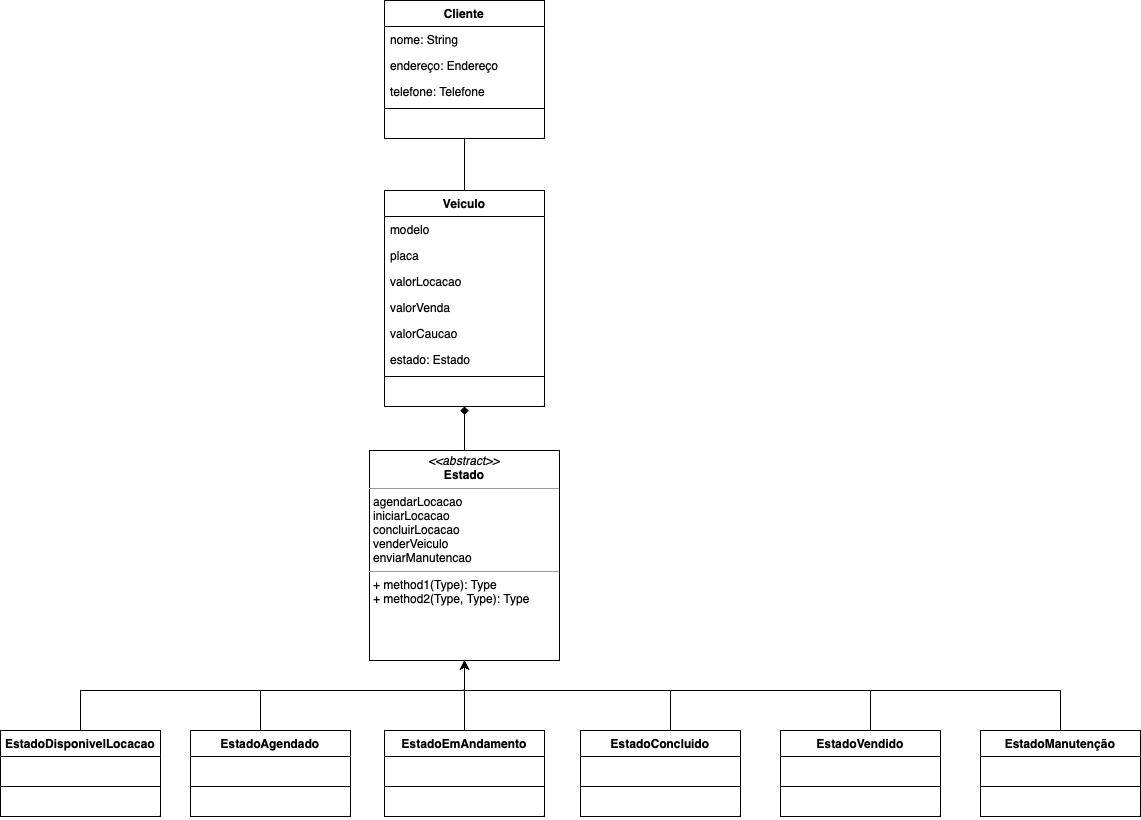

The diagram above was exported from draw.io. Its source (the exported page's mxGraphModel, read from the mxfile embedded in the PNG):
<mxGraphModel dx="1665" dy="729" grid="1" gridSize="10" guides="1" tooltips="1" connect="1" arrows="1" fold="1" page="1" pageScale="1" pageWidth="827" pageHeight="1169" math="0" shadow="0">
  <root>
    <mxCell id="0" />
    <mxCell id="1" parent="0" />
    <mxCell id="j1qRPHCnCbwGaeGuchcs-17" value="" style="edgeStyle=orthogonalEdgeStyle;rounded=0;orthogonalLoop=1;jettySize=auto;html=1;endArrow=none;endFill=0;" edge="1" parent="1" source="j1qRPHCnCbwGaeGuchcs-1" target="j1qRPHCnCbwGaeGuchcs-11">
      <mxGeometry relative="1" as="geometry" />
    </mxCell>
    <mxCell id="j1qRPHCnCbwGaeGuchcs-1" value="Cliente" style="swimlane;fontStyle=1;align=center;verticalAlign=top;childLayout=stackLayout;horizontal=1;startSize=26;horizontalStack=0;resizeParent=1;resizeParentMax=0;resizeLast=0;collapsible=1;marginBottom=0;whiteSpace=wrap;html=1;strokeWidth=1;" vertex="1" parent="1">
      <mxGeometry x="334" y="190" width="160" height="138" as="geometry" />
    </mxCell>
    <mxCell id="j1qRPHCnCbwGaeGuchcs-10" value="nome: String&lt;span style=&quot;white-space: pre;&quot;&gt;&lt;/span&gt;" style="text;strokeColor=none;fillColor=none;align=left;verticalAlign=top;spacingLeft=4;spacingRight=4;overflow=hidden;rotatable=0;points=[[0,0.5],[1,0.5]];portConstraint=eastwest;whiteSpace=wrap;html=1;" vertex="1" parent="j1qRPHCnCbwGaeGuchcs-1">
      <mxGeometry y="26" width="160" height="26" as="geometry" />
    </mxCell>
    <mxCell id="j1qRPHCnCbwGaeGuchcs-9" value="endereço: Endereço" style="text;strokeColor=none;fillColor=none;align=left;verticalAlign=top;spacingLeft=4;spacingRight=4;overflow=hidden;rotatable=0;points=[[0,0.5],[1,0.5]];portConstraint=eastwest;whiteSpace=wrap;html=1;" vertex="1" parent="j1qRPHCnCbwGaeGuchcs-1">
      <mxGeometry y="52" width="160" height="26" as="geometry" />
    </mxCell>
    <mxCell id="j1qRPHCnCbwGaeGuchcs-2" value="telefone: Telefone" style="text;strokeColor=none;fillColor=none;align=left;verticalAlign=top;spacingLeft=4;spacingRight=4;overflow=hidden;rotatable=0;points=[[0,0.5],[1,0.5]];portConstraint=eastwest;whiteSpace=wrap;html=1;" vertex="1" parent="j1qRPHCnCbwGaeGuchcs-1">
      <mxGeometry y="78" width="160" height="26" as="geometry" />
    </mxCell>
    <mxCell id="j1qRPHCnCbwGaeGuchcs-3" value="" style="line;strokeWidth=1;fillColor=none;align=left;verticalAlign=middle;spacingTop=-1;spacingLeft=3;spacingRight=3;rotatable=0;labelPosition=right;points=[];portConstraint=eastwest;strokeColor=inherit;" vertex="1" parent="j1qRPHCnCbwGaeGuchcs-1">
      <mxGeometry y="104" width="160" height="8" as="geometry" />
    </mxCell>
    <mxCell id="j1qRPHCnCbwGaeGuchcs-6" style="text;strokeColor=none;fillColor=none;align=left;verticalAlign=top;spacingLeft=4;spacingRight=4;overflow=hidden;rotatable=0;points=[[0,0.5],[1,0.5]];portConstraint=eastwest;whiteSpace=wrap;html=1;" vertex="1" parent="j1qRPHCnCbwGaeGuchcs-1">
      <mxGeometry y="112" width="160" height="26" as="geometry" />
    </mxCell>
    <mxCell id="j1qRPHCnCbwGaeGuchcs-23" style="edgeStyle=orthogonalEdgeStyle;rounded=0;orthogonalLoop=1;jettySize=auto;html=1;endArrow=none;endFill=0;startArrow=diamond;startFill=1;" edge="1" parent="1" source="j1qRPHCnCbwGaeGuchcs-11" target="j1qRPHCnCbwGaeGuchcs-22">
      <mxGeometry relative="1" as="geometry" />
    </mxCell>
    <mxCell id="j1qRPHCnCbwGaeGuchcs-11" value="Veiculo" style="swimlane;fontStyle=1;align=center;verticalAlign=top;childLayout=stackLayout;horizontal=1;startSize=26;horizontalStack=0;resizeParent=1;resizeParentMax=0;resizeLast=0;collapsible=1;marginBottom=0;whiteSpace=wrap;html=1;strokeWidth=1;" vertex="1" parent="1">
      <mxGeometry x="334" y="380" width="160" height="216" as="geometry" />
    </mxCell>
    <mxCell id="j1qRPHCnCbwGaeGuchcs-12" value="modelo&lt;span style=&quot;white-space: pre;&quot;&gt;&lt;/span&gt;" style="text;strokeColor=none;fillColor=none;align=left;verticalAlign=top;spacingLeft=4;spacingRight=4;overflow=hidden;rotatable=0;points=[[0,0.5],[1,0.5]];portConstraint=eastwest;whiteSpace=wrap;html=1;" vertex="1" parent="j1qRPHCnCbwGaeGuchcs-11">
      <mxGeometry y="26" width="160" height="26" as="geometry" />
    </mxCell>
    <mxCell id="j1qRPHCnCbwGaeGuchcs-13" value="placa" style="text;strokeColor=none;fillColor=none;align=left;verticalAlign=top;spacingLeft=4;spacingRight=4;overflow=hidden;rotatable=0;points=[[0,0.5],[1,0.5]];portConstraint=eastwest;whiteSpace=wrap;html=1;" vertex="1" parent="j1qRPHCnCbwGaeGuchcs-11">
      <mxGeometry y="52" width="160" height="26" as="geometry" />
    </mxCell>
    <mxCell id="j1qRPHCnCbwGaeGuchcs-14" value="valorLocacao" style="text;strokeColor=none;fillColor=none;align=left;verticalAlign=top;spacingLeft=4;spacingRight=4;overflow=hidden;rotatable=0;points=[[0,0.5],[1,0.5]];portConstraint=eastwest;whiteSpace=wrap;html=1;" vertex="1" parent="j1qRPHCnCbwGaeGuchcs-11">
      <mxGeometry y="78" width="160" height="26" as="geometry" />
    </mxCell>
    <mxCell id="j1qRPHCnCbwGaeGuchcs-21" value="valorVenda" style="text;strokeColor=none;fillColor=none;align=left;verticalAlign=top;spacingLeft=4;spacingRight=4;overflow=hidden;rotatable=0;points=[[0,0.5],[1,0.5]];portConstraint=eastwest;whiteSpace=wrap;html=1;" vertex="1" parent="j1qRPHCnCbwGaeGuchcs-11">
      <mxGeometry y="104" width="160" height="26" as="geometry" />
    </mxCell>
    <mxCell id="j1qRPHCnCbwGaeGuchcs-20" value="valorCaucao" style="text;strokeColor=none;fillColor=none;align=left;verticalAlign=top;spacingLeft=4;spacingRight=4;overflow=hidden;rotatable=0;points=[[0,0.5],[1,0.5]];portConstraint=eastwest;whiteSpace=wrap;html=1;" vertex="1" parent="j1qRPHCnCbwGaeGuchcs-11">
      <mxGeometry y="130" width="160" height="26" as="geometry" />
    </mxCell>
    <mxCell id="j1qRPHCnCbwGaeGuchcs-19" value="estado: Estado" style="text;strokeColor=none;fillColor=none;align=left;verticalAlign=top;spacingLeft=4;spacingRight=4;overflow=hidden;rotatable=0;points=[[0,0.5],[1,0.5]];portConstraint=eastwest;whiteSpace=wrap;html=1;" vertex="1" parent="j1qRPHCnCbwGaeGuchcs-11">
      <mxGeometry y="156" width="160" height="26" as="geometry" />
    </mxCell>
    <mxCell id="j1qRPHCnCbwGaeGuchcs-15" value="" style="line;strokeWidth=1;fillColor=none;align=left;verticalAlign=middle;spacingTop=-1;spacingLeft=3;spacingRight=3;rotatable=0;labelPosition=right;points=[];portConstraint=eastwest;strokeColor=inherit;" vertex="1" parent="j1qRPHCnCbwGaeGuchcs-11">
      <mxGeometry y="182" width="160" height="8" as="geometry" />
    </mxCell>
    <mxCell id="j1qRPHCnCbwGaeGuchcs-16" style="text;strokeColor=none;fillColor=none;align=left;verticalAlign=top;spacingLeft=4;spacingRight=4;overflow=hidden;rotatable=0;points=[[0,0.5],[1,0.5]];portConstraint=eastwest;whiteSpace=wrap;html=1;" vertex="1" parent="j1qRPHCnCbwGaeGuchcs-11">
      <mxGeometry y="190" width="160" height="26" as="geometry" />
    </mxCell>
    <mxCell id="j1qRPHCnCbwGaeGuchcs-22" value="&lt;p style=&quot;margin:0px;margin-top:4px;text-align:center;&quot;&gt;&lt;i&gt;&amp;lt;&amp;lt;abstract&amp;gt;&amp;gt;&lt;/i&gt;&lt;br&gt;&lt;b&gt;Estado&lt;/b&gt;&lt;/p&gt;&lt;hr size=&quot;1&quot;&gt;&lt;p style=&quot;margin:0px;margin-left:4px;&quot;&gt;agendarLocacao&lt;/p&gt;&lt;p style=&quot;margin:0px;margin-left:4px;&quot;&gt;iniciarLocacao&lt;/p&gt;&lt;p style=&quot;margin:0px;margin-left:4px;&quot;&gt;concluirLocacao&lt;/p&gt;&lt;p style=&quot;margin:0px;margin-left:4px;&quot;&gt;venderVeiculo&lt;/p&gt;&lt;p style=&quot;margin:0px;margin-left:4px;&quot;&gt;enviarManutencao&lt;/p&gt;&lt;hr size=&quot;1&quot;&gt;&lt;p style=&quot;margin:0px;margin-left:4px;&quot;&gt;+ method1(Type): Type&lt;br&gt;+ method2(Type, Type): Type&lt;/p&gt;" style="verticalAlign=top;align=left;overflow=fill;fontSize=12;fontFamily=Helvetica;html=1;whiteSpace=wrap;" vertex="1" parent="1">
      <mxGeometry x="319" y="640" width="190" height="210" as="geometry" />
    </mxCell>
    <mxCell id="j1qRPHCnCbwGaeGuchcs-50" style="edgeStyle=orthogonalEdgeStyle;rounded=0;orthogonalLoop=1;jettySize=auto;html=1;entryX=0.5;entryY=1;entryDx=0;entryDy=0;" edge="1" parent="1" source="j1qRPHCnCbwGaeGuchcs-26" target="j1qRPHCnCbwGaeGuchcs-22">
      <mxGeometry relative="1" as="geometry">
        <Array as="points">
          <mxPoint x="30" y="880" />
          <mxPoint x="414" y="880" />
        </Array>
      </mxGeometry>
    </mxCell>
    <mxCell id="j1qRPHCnCbwGaeGuchcs-26" value="EstadoDisponivelLocacao" style="swimlane;fontStyle=1;align=center;verticalAlign=top;childLayout=stackLayout;horizontal=1;startSize=26;horizontalStack=0;resizeParent=1;resizeParentMax=0;resizeLast=0;collapsible=1;marginBottom=0;whiteSpace=wrap;html=1;" vertex="1" parent="1">
      <mxGeometry x="-50" y="920" width="160" height="86" as="geometry" />
    </mxCell>
    <mxCell id="j1qRPHCnCbwGaeGuchcs-27" value="&amp;nbsp;" style="text;strokeColor=none;fillColor=none;align=left;verticalAlign=top;spacingLeft=4;spacingRight=4;overflow=hidden;rotatable=0;points=[[0,0.5],[1,0.5]];portConstraint=eastwest;whiteSpace=wrap;html=1;" vertex="1" parent="j1qRPHCnCbwGaeGuchcs-26">
      <mxGeometry y="26" width="160" height="26" as="geometry" />
    </mxCell>
    <mxCell id="j1qRPHCnCbwGaeGuchcs-28" value="" style="line;strokeWidth=1;fillColor=none;align=left;verticalAlign=middle;spacingTop=-1;spacingLeft=3;spacingRight=3;rotatable=0;labelPosition=right;points=[];portConstraint=eastwest;strokeColor=inherit;" vertex="1" parent="j1qRPHCnCbwGaeGuchcs-26">
      <mxGeometry y="52" width="160" height="8" as="geometry" />
    </mxCell>
    <mxCell id="j1qRPHCnCbwGaeGuchcs-29" value="&amp;nbsp;" style="text;strokeColor=none;fillColor=none;align=left;verticalAlign=top;spacingLeft=4;spacingRight=4;overflow=hidden;rotatable=0;points=[[0,0.5],[1,0.5]];portConstraint=eastwest;whiteSpace=wrap;html=1;" vertex="1" parent="j1qRPHCnCbwGaeGuchcs-26">
      <mxGeometry y="60" width="160" height="26" as="geometry" />
    </mxCell>
    <mxCell id="j1qRPHCnCbwGaeGuchcs-51" style="edgeStyle=orthogonalEdgeStyle;rounded=0;orthogonalLoop=1;jettySize=auto;html=1;entryX=0.5;entryY=1;entryDx=0;entryDy=0;" edge="1" parent="1" source="j1qRPHCnCbwGaeGuchcs-30" target="j1qRPHCnCbwGaeGuchcs-22">
      <mxGeometry relative="1" as="geometry">
        <Array as="points">
          <mxPoint x="210" y="880" />
          <mxPoint x="414" y="880" />
        </Array>
      </mxGeometry>
    </mxCell>
    <mxCell id="j1qRPHCnCbwGaeGuchcs-30" value="EstadoAgendado" style="swimlane;fontStyle=1;align=center;verticalAlign=top;childLayout=stackLayout;horizontal=1;startSize=26;horizontalStack=0;resizeParent=1;resizeParentMax=0;resizeLast=0;collapsible=1;marginBottom=0;whiteSpace=wrap;html=1;" vertex="1" parent="1">
      <mxGeometry x="140" y="920" width="160" height="86" as="geometry" />
    </mxCell>
    <mxCell id="j1qRPHCnCbwGaeGuchcs-31" value="&amp;nbsp;" style="text;strokeColor=none;fillColor=none;align=left;verticalAlign=top;spacingLeft=4;spacingRight=4;overflow=hidden;rotatable=0;points=[[0,0.5],[1,0.5]];portConstraint=eastwest;whiteSpace=wrap;html=1;" vertex="1" parent="j1qRPHCnCbwGaeGuchcs-30">
      <mxGeometry y="26" width="160" height="26" as="geometry" />
    </mxCell>
    <mxCell id="j1qRPHCnCbwGaeGuchcs-32" value="" style="line;strokeWidth=1;fillColor=none;align=left;verticalAlign=middle;spacingTop=-1;spacingLeft=3;spacingRight=3;rotatable=0;labelPosition=right;points=[];portConstraint=eastwest;strokeColor=inherit;" vertex="1" parent="j1qRPHCnCbwGaeGuchcs-30">
      <mxGeometry y="52" width="160" height="8" as="geometry" />
    </mxCell>
    <mxCell id="j1qRPHCnCbwGaeGuchcs-33" value="&amp;nbsp;" style="text;strokeColor=none;fillColor=none;align=left;verticalAlign=top;spacingLeft=4;spacingRight=4;overflow=hidden;rotatable=0;points=[[0,0.5],[1,0.5]];portConstraint=eastwest;whiteSpace=wrap;html=1;" vertex="1" parent="j1qRPHCnCbwGaeGuchcs-30">
      <mxGeometry y="60" width="160" height="26" as="geometry" />
    </mxCell>
    <mxCell id="j1qRPHCnCbwGaeGuchcs-54" style="edgeStyle=orthogonalEdgeStyle;rounded=0;orthogonalLoop=1;jettySize=auto;html=1;" edge="1" parent="1" source="j1qRPHCnCbwGaeGuchcs-34">
      <mxGeometry relative="1" as="geometry">
        <mxPoint x="414" y="850" as="targetPoint" />
      </mxGeometry>
    </mxCell>
    <mxCell id="j1qRPHCnCbwGaeGuchcs-34" value="EstadoEmAndamento" style="swimlane;fontStyle=1;align=center;verticalAlign=top;childLayout=stackLayout;horizontal=1;startSize=26;horizontalStack=0;resizeParent=1;resizeParentMax=0;resizeLast=0;collapsible=1;marginBottom=0;whiteSpace=wrap;html=1;" vertex="1" parent="1">
      <mxGeometry x="334" y="920" width="160" height="86" as="geometry" />
    </mxCell>
    <mxCell id="j1qRPHCnCbwGaeGuchcs-35" value="&amp;nbsp;" style="text;strokeColor=none;fillColor=none;align=left;verticalAlign=top;spacingLeft=4;spacingRight=4;overflow=hidden;rotatable=0;points=[[0,0.5],[1,0.5]];portConstraint=eastwest;whiteSpace=wrap;html=1;" vertex="1" parent="j1qRPHCnCbwGaeGuchcs-34">
      <mxGeometry y="26" width="160" height="26" as="geometry" />
    </mxCell>
    <mxCell id="j1qRPHCnCbwGaeGuchcs-36" value="" style="line;strokeWidth=1;fillColor=none;align=left;verticalAlign=middle;spacingTop=-1;spacingLeft=3;spacingRight=3;rotatable=0;labelPosition=right;points=[];portConstraint=eastwest;strokeColor=inherit;" vertex="1" parent="j1qRPHCnCbwGaeGuchcs-34">
      <mxGeometry y="52" width="160" height="8" as="geometry" />
    </mxCell>
    <mxCell id="j1qRPHCnCbwGaeGuchcs-37" value="&amp;nbsp;" style="text;strokeColor=none;fillColor=none;align=left;verticalAlign=top;spacingLeft=4;spacingRight=4;overflow=hidden;rotatable=0;points=[[0,0.5],[1,0.5]];portConstraint=eastwest;whiteSpace=wrap;html=1;" vertex="1" parent="j1qRPHCnCbwGaeGuchcs-34">
      <mxGeometry y="60" width="160" height="26" as="geometry" />
    </mxCell>
    <mxCell id="j1qRPHCnCbwGaeGuchcs-55" style="edgeStyle=orthogonalEdgeStyle;rounded=0;orthogonalLoop=1;jettySize=auto;html=1;entryX=0.5;entryY=1;entryDx=0;entryDy=0;" edge="1" parent="1" source="j1qRPHCnCbwGaeGuchcs-38" target="j1qRPHCnCbwGaeGuchcs-22">
      <mxGeometry relative="1" as="geometry">
        <Array as="points">
          <mxPoint x="620" y="880" />
          <mxPoint x="414" y="880" />
        </Array>
      </mxGeometry>
    </mxCell>
    <mxCell id="j1qRPHCnCbwGaeGuchcs-38" value="EstadoConcluido" style="swimlane;fontStyle=1;align=center;verticalAlign=top;childLayout=stackLayout;horizontal=1;startSize=26;horizontalStack=0;resizeParent=1;resizeParentMax=0;resizeLast=0;collapsible=1;marginBottom=0;whiteSpace=wrap;html=1;" vertex="1" parent="1">
      <mxGeometry x="530" y="920" width="160" height="86" as="geometry" />
    </mxCell>
    <mxCell id="j1qRPHCnCbwGaeGuchcs-39" value="&amp;nbsp;" style="text;strokeColor=none;fillColor=none;align=left;verticalAlign=top;spacingLeft=4;spacingRight=4;overflow=hidden;rotatable=0;points=[[0,0.5],[1,0.5]];portConstraint=eastwest;whiteSpace=wrap;html=1;" vertex="1" parent="j1qRPHCnCbwGaeGuchcs-38">
      <mxGeometry y="26" width="160" height="26" as="geometry" />
    </mxCell>
    <mxCell id="j1qRPHCnCbwGaeGuchcs-40" value="" style="line;strokeWidth=1;fillColor=none;align=left;verticalAlign=middle;spacingTop=-1;spacingLeft=3;spacingRight=3;rotatable=0;labelPosition=right;points=[];portConstraint=eastwest;strokeColor=inherit;" vertex="1" parent="j1qRPHCnCbwGaeGuchcs-38">
      <mxGeometry y="52" width="160" height="8" as="geometry" />
    </mxCell>
    <mxCell id="j1qRPHCnCbwGaeGuchcs-41" value="&amp;nbsp;" style="text;strokeColor=none;fillColor=none;align=left;verticalAlign=top;spacingLeft=4;spacingRight=4;overflow=hidden;rotatable=0;points=[[0,0.5],[1,0.5]];portConstraint=eastwest;whiteSpace=wrap;html=1;" vertex="1" parent="j1qRPHCnCbwGaeGuchcs-38">
      <mxGeometry y="60" width="160" height="26" as="geometry" />
    </mxCell>
    <mxCell id="j1qRPHCnCbwGaeGuchcs-56" style="edgeStyle=orthogonalEdgeStyle;rounded=0;orthogonalLoop=1;jettySize=auto;html=1;entryX=0.5;entryY=1;entryDx=0;entryDy=0;" edge="1" parent="1" source="j1qRPHCnCbwGaeGuchcs-42" target="j1qRPHCnCbwGaeGuchcs-22">
      <mxGeometry relative="1" as="geometry">
        <Array as="points">
          <mxPoint x="820" y="880" />
          <mxPoint x="414" y="880" />
        </Array>
      </mxGeometry>
    </mxCell>
    <mxCell id="j1qRPHCnCbwGaeGuchcs-42" value="EstadoVendido" style="swimlane;fontStyle=1;align=center;verticalAlign=top;childLayout=stackLayout;horizontal=1;startSize=26;horizontalStack=0;resizeParent=1;resizeParentMax=0;resizeLast=0;collapsible=1;marginBottom=0;whiteSpace=wrap;html=1;" vertex="1" parent="1">
      <mxGeometry x="730" y="920" width="160" height="86" as="geometry" />
    </mxCell>
    <mxCell id="j1qRPHCnCbwGaeGuchcs-43" value="&amp;nbsp;" style="text;strokeColor=none;fillColor=none;align=left;verticalAlign=top;spacingLeft=4;spacingRight=4;overflow=hidden;rotatable=0;points=[[0,0.5],[1,0.5]];portConstraint=eastwest;whiteSpace=wrap;html=1;" vertex="1" parent="j1qRPHCnCbwGaeGuchcs-42">
      <mxGeometry y="26" width="160" height="26" as="geometry" />
    </mxCell>
    <mxCell id="j1qRPHCnCbwGaeGuchcs-44" value="" style="line;strokeWidth=1;fillColor=none;align=left;verticalAlign=middle;spacingTop=-1;spacingLeft=3;spacingRight=3;rotatable=0;labelPosition=right;points=[];portConstraint=eastwest;strokeColor=inherit;" vertex="1" parent="j1qRPHCnCbwGaeGuchcs-42">
      <mxGeometry y="52" width="160" height="8" as="geometry" />
    </mxCell>
    <mxCell id="j1qRPHCnCbwGaeGuchcs-45" value="&amp;nbsp;" style="text;strokeColor=none;fillColor=none;align=left;verticalAlign=top;spacingLeft=4;spacingRight=4;overflow=hidden;rotatable=0;points=[[0,0.5],[1,0.5]];portConstraint=eastwest;whiteSpace=wrap;html=1;" vertex="1" parent="j1qRPHCnCbwGaeGuchcs-42">
      <mxGeometry y="60" width="160" height="26" as="geometry" />
    </mxCell>
    <mxCell id="j1qRPHCnCbwGaeGuchcs-57" style="edgeStyle=orthogonalEdgeStyle;rounded=0;orthogonalLoop=1;jettySize=auto;html=1;entryX=0.5;entryY=1;entryDx=0;entryDy=0;exitX=0.5;exitY=0;exitDx=0;exitDy=0;" edge="1" parent="1" source="j1qRPHCnCbwGaeGuchcs-46" target="j1qRPHCnCbwGaeGuchcs-22">
      <mxGeometry relative="1" as="geometry">
        <Array as="points">
          <mxPoint x="1010" y="880" />
          <mxPoint x="414" y="880" />
        </Array>
      </mxGeometry>
    </mxCell>
    <mxCell id="j1qRPHCnCbwGaeGuchcs-46" value="EstadoManutenção" style="swimlane;fontStyle=1;align=center;verticalAlign=top;childLayout=stackLayout;horizontal=1;startSize=26;horizontalStack=0;resizeParent=1;resizeParentMax=0;resizeLast=0;collapsible=1;marginBottom=0;whiteSpace=wrap;html=1;" vertex="1" parent="1">
      <mxGeometry x="930" y="920" width="160" height="86" as="geometry" />
    </mxCell>
    <mxCell id="j1qRPHCnCbwGaeGuchcs-47" value="&amp;nbsp;" style="text;strokeColor=none;fillColor=none;align=left;verticalAlign=top;spacingLeft=4;spacingRight=4;overflow=hidden;rotatable=0;points=[[0,0.5],[1,0.5]];portConstraint=eastwest;whiteSpace=wrap;html=1;" vertex="1" parent="j1qRPHCnCbwGaeGuchcs-46">
      <mxGeometry y="26" width="160" height="26" as="geometry" />
    </mxCell>
    <mxCell id="j1qRPHCnCbwGaeGuchcs-48" value="" style="line;strokeWidth=1;fillColor=none;align=left;verticalAlign=middle;spacingTop=-1;spacingLeft=3;spacingRight=3;rotatable=0;labelPosition=right;points=[];portConstraint=eastwest;strokeColor=inherit;" vertex="1" parent="j1qRPHCnCbwGaeGuchcs-46">
      <mxGeometry y="52" width="160" height="8" as="geometry" />
    </mxCell>
    <mxCell id="j1qRPHCnCbwGaeGuchcs-49" value="&amp;nbsp;" style="text;strokeColor=none;fillColor=none;align=left;verticalAlign=top;spacingLeft=4;spacingRight=4;overflow=hidden;rotatable=0;points=[[0,0.5],[1,0.5]];portConstraint=eastwest;whiteSpace=wrap;html=1;" vertex="1" parent="j1qRPHCnCbwGaeGuchcs-46">
      <mxGeometry y="60" width="160" height="26" as="geometry" />
    </mxCell>
  </root>
</mxGraphModel>